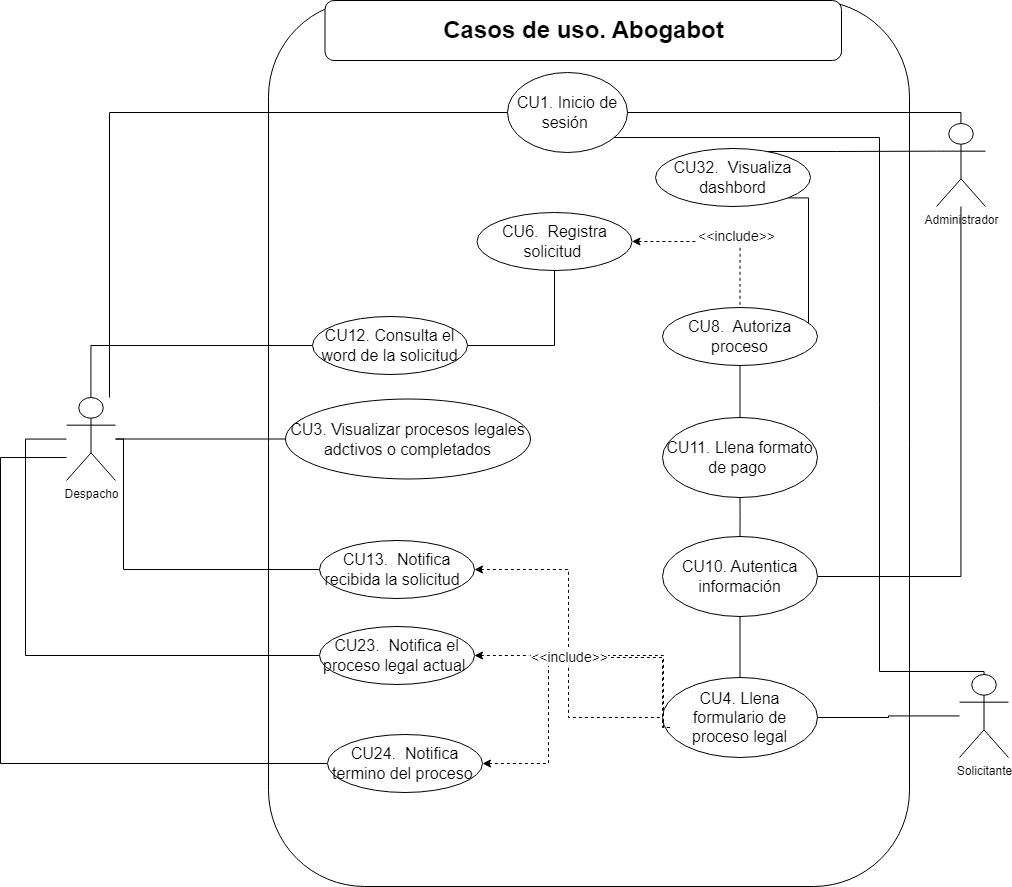

The diagram above was exported from draw.io. Its source (the exported page's mxGraphModel, read from the mxfile embedded in the PNG):
<mxGraphModel dx="1351" dy="1029" grid="0" gridSize="10" guides="1" tooltips="1" connect="1" arrows="1" fold="1" page="0" pageScale="1" pageWidth="827" pageHeight="1169" math="0" shadow="0">
  <root>
    <mxCell id="0" />
    <mxCell id="1" parent="0" />
    <mxCell id="exGkErJKl5fL93Zoqpln-1" value="" style="rounded=1;whiteSpace=wrap;html=1;" vertex="1" parent="1">
      <mxGeometry x="-160" y="-56" width="641" height="886" as="geometry" />
    </mxCell>
    <mxCell id="exGkErJKl5fL93Zoqpln-27" style="edgeStyle=orthogonalEdgeStyle;rounded=0;orthogonalLoop=1;jettySize=auto;html=1;entryX=0;entryY=0.5;entryDx=0;entryDy=0;fontSize=16;endArrow=none;endFill=0;" edge="1" parent="1" source="exGkErJKl5fL93Zoqpln-2" target="exGkErJKl5fL93Zoqpln-23">
      <mxGeometry relative="1" as="geometry">
        <Array as="points">
          <mxPoint x="-338" y="289" />
        </Array>
      </mxGeometry>
    </mxCell>
    <mxCell id="exGkErJKl5fL93Zoqpln-28" style="edgeStyle=orthogonalEdgeStyle;rounded=0;orthogonalLoop=1;jettySize=auto;html=1;entryX=0;entryY=0.5;entryDx=0;entryDy=0;fontSize=16;endArrow=none;endFill=0;" edge="1" parent="1" source="exGkErJKl5fL93Zoqpln-2" target="exGkErJKl5fL93Zoqpln-12">
      <mxGeometry relative="1" as="geometry" />
    </mxCell>
    <mxCell id="exGkErJKl5fL93Zoqpln-29" style="edgeStyle=orthogonalEdgeStyle;rounded=0;orthogonalLoop=1;jettySize=auto;html=1;entryX=0;entryY=0.5;entryDx=0;entryDy=0;fontSize=16;endArrow=none;endFill=0;" edge="1" parent="1" source="exGkErJKl5fL93Zoqpln-2" target="exGkErJKl5fL93Zoqpln-15">
      <mxGeometry relative="1" as="geometry">
        <Array as="points">
          <mxPoint x="-305" y="383" />
          <mxPoint x="-305" y="513" />
        </Array>
      </mxGeometry>
    </mxCell>
    <mxCell id="exGkErJKl5fL93Zoqpln-30" style="edgeStyle=orthogonalEdgeStyle;rounded=0;orthogonalLoop=1;jettySize=auto;html=1;entryX=0;entryY=0.5;entryDx=0;entryDy=0;fontSize=16;endArrow=none;endFill=0;" edge="1" parent="1" source="exGkErJKl5fL93Zoqpln-2" target="exGkErJKl5fL93Zoqpln-25">
      <mxGeometry relative="1" as="geometry">
        <Array as="points">
          <mxPoint x="-403" y="383" />
          <mxPoint x="-403" y="599" />
        </Array>
      </mxGeometry>
    </mxCell>
    <mxCell id="exGkErJKl5fL93Zoqpln-31" style="edgeStyle=orthogonalEdgeStyle;rounded=0;orthogonalLoop=1;jettySize=auto;html=1;entryX=0;entryY=0.5;entryDx=0;entryDy=0;fontSize=16;endArrow=none;endFill=0;" edge="1" parent="1" source="exGkErJKl5fL93Zoqpln-2" target="exGkErJKl5fL93Zoqpln-26">
      <mxGeometry relative="1" as="geometry">
        <Array as="points">
          <mxPoint x="-428" y="401" />
          <mxPoint x="-428" y="707" />
        </Array>
      </mxGeometry>
    </mxCell>
    <mxCell id="exGkErJKl5fL93Zoqpln-41" style="edgeStyle=orthogonalEdgeStyle;rounded=0;orthogonalLoop=1;jettySize=auto;html=1;entryX=0;entryY=0.5;entryDx=0;entryDy=0;fontSize=16;endArrow=none;endFill=0;" edge="1" parent="1" source="exGkErJKl5fL93Zoqpln-2" target="exGkErJKl5fL93Zoqpln-6">
      <mxGeometry relative="1" as="geometry">
        <Array as="points">
          <mxPoint x="-319" y="56" />
        </Array>
      </mxGeometry>
    </mxCell>
    <mxCell id="exGkErJKl5fL93Zoqpln-2" value="Despacho" style="shape=umlActor;verticalLabelPosition=bottom;verticalAlign=top;html=1;outlineConnect=0;" vertex="1" parent="1">
      <mxGeometry x="-362" y="341" width="49" height="83" as="geometry" />
    </mxCell>
    <mxCell id="exGkErJKl5fL93Zoqpln-19" style="edgeStyle=orthogonalEdgeStyle;rounded=0;orthogonalLoop=1;jettySize=auto;html=1;fontSize=16;endArrow=none;endFill=0;" edge="1" parent="1" source="exGkErJKl5fL93Zoqpln-3" target="exGkErJKl5fL93Zoqpln-13">
      <mxGeometry relative="1" as="geometry" />
    </mxCell>
    <mxCell id="exGkErJKl5fL93Zoqpln-40" style="edgeStyle=orthogonalEdgeStyle;rounded=0;orthogonalLoop=1;jettySize=auto;html=1;entryX=0.5;entryY=1;entryDx=0;entryDy=0;fontSize=16;endArrow=none;endFill=0;" edge="1" parent="1" source="exGkErJKl5fL93Zoqpln-3" target="exGkErJKl5fL93Zoqpln-6">
      <mxGeometry relative="1" as="geometry">
        <Array as="points">
          <mxPoint x="556" y="615" />
          <mxPoint x="451" y="615" />
          <mxPoint x="451" y="81" />
          <mxPoint x="139" y="81" />
        </Array>
      </mxGeometry>
    </mxCell>
    <mxCell id="exGkErJKl5fL93Zoqpln-3" value="Solicitante" style="shape=umlActor;verticalLabelPosition=bottom;verticalAlign=top;html=1;outlineConnect=0;" vertex="1" parent="1">
      <mxGeometry x="531" y="618" width="49" height="83" as="geometry" />
    </mxCell>
    <mxCell id="exGkErJKl5fL93Zoqpln-5" value="Casos de uso. Abogabot" style="rounded=1;whiteSpace=wrap;html=1;fontSize=24;fontStyle=1" vertex="1" parent="1">
      <mxGeometry x="-103.5" y="-56" width="516.5" height="60" as="geometry" />
    </mxCell>
    <mxCell id="exGkErJKl5fL93Zoqpln-6" value="&lt;font style=&quot;font-size: 16px;&quot;&gt;CU1. Inicio de sesión&amp;nbsp;&lt;/font&gt;" style="ellipse;whiteSpace=wrap;html=1;fontSize=16;" vertex="1" parent="1">
      <mxGeometry x="79" y="16" width="120" height="80" as="geometry" />
    </mxCell>
    <mxCell id="exGkErJKl5fL93Zoqpln-39" style="edgeStyle=orthogonalEdgeStyle;rounded=0;orthogonalLoop=1;jettySize=auto;html=1;entryX=1;entryY=0.5;entryDx=0;entryDy=0;fontSize=16;endArrow=none;endFill=0;" edge="1" parent="1" source="exGkErJKl5fL93Zoqpln-10" target="exGkErJKl5fL93Zoqpln-6">
      <mxGeometry relative="1" as="geometry">
        <Array as="points">
          <mxPoint x="532" y="56" />
        </Array>
      </mxGeometry>
    </mxCell>
    <mxCell id="exGkErJKl5fL93Zoqpln-10" value="Administrador" style="shape=umlActor;verticalLabelPosition=bottom;verticalAlign=top;html=1;outlineConnect=0;" vertex="1" parent="1">
      <mxGeometry x="508" y="67" width="49" height="83" as="geometry" />
    </mxCell>
    <mxCell id="exGkErJKl5fL93Zoqpln-12" value="&lt;font style=&quot;font-size: 16px;&quot;&gt;CU3. Visualizar procesos legales adctivos o completados&lt;/font&gt;" style="ellipse;whiteSpace=wrap;html=1;fontSize=16;" vertex="1" parent="1">
      <mxGeometry x="-143" y="342.5" width="245" height="80" as="geometry" />
    </mxCell>
    <mxCell id="exGkErJKl5fL93Zoqpln-20" style="edgeStyle=orthogonalEdgeStyle;rounded=0;orthogonalLoop=1;jettySize=auto;html=1;fontSize=16;endArrow=none;endFill=0;" edge="1" parent="1" source="exGkErJKl5fL93Zoqpln-13" target="exGkErJKl5fL93Zoqpln-17">
      <mxGeometry relative="1" as="geometry" />
    </mxCell>
    <mxCell id="exGkErJKl5fL93Zoqpln-13" value="&lt;font style=&quot;font-size: 16px;&quot;&gt;CU4. Llena formulario de proceso legal&lt;/font&gt;" style="ellipse;whiteSpace=wrap;html=1;fontSize=16;" vertex="1" parent="1">
      <mxGeometry x="234" y="621" width="155" height="80" as="geometry" />
    </mxCell>
    <mxCell id="exGkErJKl5fL93Zoqpln-14" value="&lt;font style=&quot;font-size: 16px;&quot;&gt;CU6.&amp;nbsp; Registra solicitud&amp;nbsp;&lt;/font&gt;" style="ellipse;whiteSpace=wrap;html=1;fontSize=16;" vertex="1" parent="1">
      <mxGeometry x="48.5" y="156" width="155" height="58" as="geometry" />
    </mxCell>
    <mxCell id="exGkErJKl5fL93Zoqpln-15" value="&lt;font style=&quot;font-size: 16px;&quot;&gt;CU13.&amp;nbsp; Notifica recibida la solicitud&amp;nbsp;&amp;nbsp;&lt;/font&gt;" style="ellipse;whiteSpace=wrap;html=1;fontSize=16;" vertex="1" parent="1">
      <mxGeometry x="-109" y="484" width="155" height="58" as="geometry" />
    </mxCell>
    <mxCell id="exGkErJKl5fL93Zoqpln-44" style="edgeStyle=orthogonalEdgeStyle;rounded=0;orthogonalLoop=1;jettySize=auto;html=1;entryX=1;entryY=1;entryDx=0;entryDy=0;fontSize=16;endArrow=none;endFill=0;" edge="1" parent="1" source="exGkErJKl5fL93Zoqpln-16" target="exGkErJKl5fL93Zoqpln-43">
      <mxGeometry relative="1" as="geometry">
        <Array as="points">
          <mxPoint x="380" y="141" />
        </Array>
      </mxGeometry>
    </mxCell>
    <mxCell id="exGkErJKl5fL93Zoqpln-16" value="&lt;font style=&quot;font-size: 16px;&quot;&gt;CU8.&amp;nbsp; Autoriza proceso&lt;/font&gt;" style="ellipse;whiteSpace=wrap;html=1;fontSize=16;" vertex="1" parent="1">
      <mxGeometry x="234" y="251" width="155" height="58" as="geometry" />
    </mxCell>
    <mxCell id="exGkErJKl5fL93Zoqpln-21" style="edgeStyle=orthogonalEdgeStyle;rounded=0;orthogonalLoop=1;jettySize=auto;html=1;fontSize=16;endArrow=none;endFill=0;" edge="1" parent="1" source="exGkErJKl5fL93Zoqpln-17" target="exGkErJKl5fL93Zoqpln-10">
      <mxGeometry relative="1" as="geometry" />
    </mxCell>
    <mxCell id="exGkErJKl5fL93Zoqpln-22" style="edgeStyle=orthogonalEdgeStyle;rounded=0;orthogonalLoop=1;jettySize=auto;html=1;entryX=0.5;entryY=1;entryDx=0;entryDy=0;fontSize=16;endArrow=none;endFill=0;" edge="1" parent="1" source="exGkErJKl5fL93Zoqpln-17" target="exGkErJKl5fL93Zoqpln-18">
      <mxGeometry relative="1" as="geometry" />
    </mxCell>
    <mxCell id="exGkErJKl5fL93Zoqpln-17" value="&lt;font style=&quot;font-size: 16px;&quot;&gt;CU10. Autentica información&lt;/font&gt;" style="ellipse;whiteSpace=wrap;html=1;fontSize=16;" vertex="1" parent="1">
      <mxGeometry x="234" y="480" width="155" height="80" as="geometry" />
    </mxCell>
    <mxCell id="exGkErJKl5fL93Zoqpln-42" style="edgeStyle=orthogonalEdgeStyle;rounded=0;orthogonalLoop=1;jettySize=auto;html=1;entryX=0.5;entryY=1;entryDx=0;entryDy=0;fontSize=16;endArrow=none;endFill=0;" edge="1" parent="1" source="exGkErJKl5fL93Zoqpln-18" target="exGkErJKl5fL93Zoqpln-16">
      <mxGeometry relative="1" as="geometry" />
    </mxCell>
    <mxCell id="exGkErJKl5fL93Zoqpln-18" value="&lt;font style=&quot;font-size: 16px;&quot;&gt;CU11. Llena formato de pago&amp;nbsp;&lt;/font&gt;" style="ellipse;whiteSpace=wrap;html=1;fontSize=16;" vertex="1" parent="1">
      <mxGeometry x="234" y="361" width="155" height="80" as="geometry" />
    </mxCell>
    <mxCell id="exGkErJKl5fL93Zoqpln-38" style="edgeStyle=orthogonalEdgeStyle;rounded=0;orthogonalLoop=1;jettySize=auto;html=1;entryX=0.5;entryY=1;entryDx=0;entryDy=0;fontSize=16;endArrow=none;endFill=0;" edge="1" parent="1" source="exGkErJKl5fL93Zoqpln-23" target="exGkErJKl5fL93Zoqpln-14">
      <mxGeometry relative="1" as="geometry" />
    </mxCell>
    <mxCell id="exGkErJKl5fL93Zoqpln-23" value="&lt;font style=&quot;font-size: 16px;&quot;&gt;CU12. Consulta el word de la solicitud&lt;/font&gt;" style="ellipse;whiteSpace=wrap;html=1;fontSize=16;" vertex="1" parent="1">
      <mxGeometry x="-116" y="260" width="155" height="58" as="geometry" />
    </mxCell>
    <mxCell id="exGkErJKl5fL93Zoqpln-25" value="&lt;font style=&quot;font-size: 16px;&quot;&gt;CU23.&amp;nbsp; Notifica el proceso legal actual&amp;nbsp;&lt;/font&gt;" style="ellipse;whiteSpace=wrap;html=1;fontSize=16;" vertex="1" parent="1">
      <mxGeometry x="-109" y="570" width="155" height="58" as="geometry" />
    </mxCell>
    <mxCell id="exGkErJKl5fL93Zoqpln-26" value="&lt;font style=&quot;font-size: 16px;&quot;&gt;CU24.&amp;nbsp; Notifica termino del proceso&amp;nbsp;&lt;/font&gt;" style="ellipse;whiteSpace=wrap;html=1;fontSize=16;" vertex="1" parent="1">
      <mxGeometry x="-101" y="678" width="155" height="58" as="geometry" />
    </mxCell>
    <mxCell id="exGkErJKl5fL93Zoqpln-34" value="&amp;lt;&amp;lt;include&amp;gt;&amp;gt;" style="edgeStyle=orthogonalEdgeStyle;rounded=0;orthogonalLoop=1;jettySize=auto;html=1;entryX=0;entryY=0.5;entryDx=0;entryDy=0;fontSize=14;endArrow=none;endFill=0;dashed=1;startArrow=classic;startFill=1;exitX=1;exitY=0.5;exitDx=0;exitDy=0;" edge="1" parent="1" source="exGkErJKl5fL93Zoqpln-15" target="exGkErJKl5fL93Zoqpln-13">
      <mxGeometry x="0.0714" relative="1" as="geometry">
        <mxPoint x="350" y="305" as="sourcePoint" />
        <mxPoint x="480" y="325" as="targetPoint" />
        <mxPoint as="offset" />
      </mxGeometry>
    </mxCell>
    <mxCell id="exGkErJKl5fL93Zoqpln-35" value="&amp;lt;&amp;lt;include&amp;gt;&amp;gt;" style="edgeStyle=orthogonalEdgeStyle;rounded=0;orthogonalLoop=1;jettySize=auto;html=1;entryX=0;entryY=0.5;entryDx=0;entryDy=0;fontSize=14;endArrow=none;endFill=0;dashed=1;startArrow=classic;startFill=1;exitX=1;exitY=0.5;exitDx=0;exitDy=0;" edge="1" parent="1" source="exGkErJKl5fL93Zoqpln-25">
      <mxGeometry x="-0.3111" relative="1" as="geometry">
        <mxPoint x="55.99999999999909" y="522.9999999999998" as="sourcePoint" />
        <mxPoint x="244" y="671" as="targetPoint" />
        <mxPoint as="offset" />
        <Array as="points">
          <mxPoint x="235" y="599" />
          <mxPoint x="235" y="671" />
        </Array>
      </mxGeometry>
    </mxCell>
    <mxCell id="exGkErJKl5fL93Zoqpln-36" value="&amp;lt;&amp;lt;include&amp;gt;&amp;gt;" style="edgeStyle=orthogonalEdgeStyle;rounded=0;orthogonalLoop=1;jettySize=auto;html=1;entryX=0;entryY=0.5;entryDx=0;entryDy=0;fontSize=14;endArrow=none;endFill=0;dashed=1;startArrow=classic;startFill=1;exitX=1;exitY=0.5;exitDx=0;exitDy=0;" edge="1" parent="1" source="exGkErJKl5fL93Zoqpln-26">
      <mxGeometry x="0.0546" relative="1" as="geometry">
        <mxPoint x="55.99999999999909" y="522.9999999999998" as="sourcePoint" />
        <mxPoint x="244" y="671" as="targetPoint" />
        <mxPoint as="offset" />
        <Array as="points">
          <mxPoint x="120" y="707" />
          <mxPoint x="120" y="601" />
          <mxPoint x="234" y="601" />
          <mxPoint x="234" y="671" />
        </Array>
      </mxGeometry>
    </mxCell>
    <mxCell id="exGkErJKl5fL93Zoqpln-37" value="&amp;lt;&amp;lt;include&amp;gt;&amp;gt;" style="edgeStyle=orthogonalEdgeStyle;rounded=0;orthogonalLoop=1;jettySize=auto;html=1;entryX=0.5;entryY=0;entryDx=0;entryDy=0;fontSize=14;endArrow=none;endFill=0;dashed=1;startArrow=classic;startFill=1;exitX=1;exitY=0.5;exitDx=0;exitDy=0;" edge="1" parent="1" source="exGkErJKl5fL93Zoqpln-14" target="exGkErJKl5fL93Zoqpln-16">
      <mxGeometry x="0.2" y="5" relative="1" as="geometry">
        <mxPoint x="350" y="305" as="sourcePoint" />
        <mxPoint x="480" y="325" as="targetPoint" />
        <mxPoint as="offset" />
      </mxGeometry>
    </mxCell>
    <mxCell id="exGkErJKl5fL93Zoqpln-45" style="edgeStyle=orthogonalEdgeStyle;rounded=0;orthogonalLoop=1;jettySize=auto;html=1;entryX=0;entryY=0.3333333333333333;entryDx=0;entryDy=0;entryPerimeter=0;fontSize=16;endArrow=none;endFill=0;" edge="1" parent="1" source="exGkErJKl5fL93Zoqpln-43" target="exGkErJKl5fL93Zoqpln-10">
      <mxGeometry relative="1" as="geometry">
        <Array as="points">
          <mxPoint x="408" y="95" />
          <mxPoint x="408" y="95" />
        </Array>
      </mxGeometry>
    </mxCell>
    <mxCell id="exGkErJKl5fL93Zoqpln-43" value="&lt;font style=&quot;font-size: 16px;&quot;&gt;CU32.&amp;nbsp; Visualiza dashbord&lt;/font&gt;" style="ellipse;whiteSpace=wrap;html=1;fontSize=16;" vertex="1" parent="1">
      <mxGeometry x="227" y="92" width="155" height="58" as="geometry" />
    </mxCell>
  </root>
</mxGraphModel>